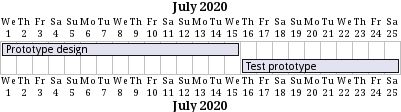

The diagram above was rendered by PlantUML. Its source (embedded in the PNG):
@startuml
[Prototype design] lasts 15 days
[Test prototype] lasts 10 days
Project starts 2020-07-01
[Prototype design] ends 2020-07-15
[Test prototype] ends 2020-07-25
@enduml